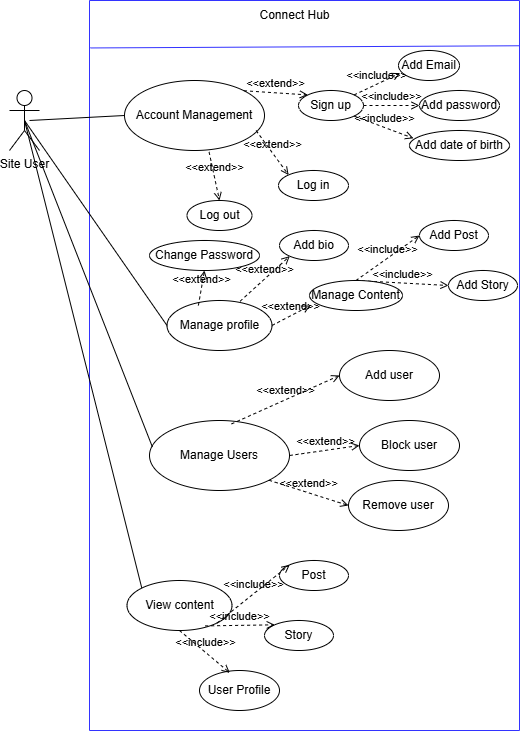

The diagram above was exported from draw.io. Its source (the exported page's mxGraphModel, read from the mxfile embedded in the PNG):
<mxGraphModel dx="1720" dy="743" grid="1" gridSize="10" guides="1" tooltips="1" connect="1" arrows="1" fold="1" page="1" pageScale="1" pageWidth="827" pageHeight="1169" math="0" shadow="0">
  <root>
    <mxCell id="0" />
    <mxCell id="1" parent="0" />
    <mxCell id="yQAe7mXzBgoi-jtD4TqB-1" value="Site User" style="shape=umlActor;verticalLabelPosition=bottom;verticalAlign=top;html=1;" vertex="1" parent="1">
      <mxGeometry x="90" y="170" width="30" height="60" as="geometry" />
    </mxCell>
    <mxCell id="yQAe7mXzBgoi-jtD4TqB-2" value="" style="swimlane;startSize=0;fillColor=#FFE6CC;strokeColor=#3333FF;" vertex="1" parent="1">
      <mxGeometry x="170" y="80" width="430" height="730" as="geometry" />
    </mxCell>
    <mxCell id="yQAe7mXzBgoi-jtD4TqB-3" value="Connect Hub" style="text;html=1;align=center;verticalAlign=middle;resizable=0;points=[];autosize=1;strokeColor=none;fillColor=none;" vertex="1" parent="yQAe7mXzBgoi-jtD4TqB-2">
      <mxGeometry x="160" width="90" height="30" as="geometry" />
    </mxCell>
    <mxCell id="yQAe7mXzBgoi-jtD4TqB-7" value="Sign up" style="ellipse;whiteSpace=wrap;html=1;" vertex="1" parent="yQAe7mXzBgoi-jtD4TqB-2">
      <mxGeometry x="209" y="90" width="65" height="30" as="geometry" />
    </mxCell>
    <mxCell id="yQAe7mXzBgoi-jtD4TqB-8" value="Manage profile" style="ellipse;whiteSpace=wrap;html=1;" vertex="1" parent="yQAe7mXzBgoi-jtD4TqB-2">
      <mxGeometry x="77.5" y="300" width="105" height="50" as="geometry" />
    </mxCell>
    <mxCell id="yQAe7mXzBgoi-jtD4TqB-9" value="Add user" style="ellipse;whiteSpace=wrap;html=1;" vertex="1" parent="yQAe7mXzBgoi-jtD4TqB-2">
      <mxGeometry x="250" y="350" width="100" height="50" as="geometry" />
    </mxCell>
    <mxCell id="yQAe7mXzBgoi-jtD4TqB-11" value="Remove user" style="ellipse;whiteSpace=wrap;html=1;" vertex="1" parent="yQAe7mXzBgoi-jtD4TqB-2">
      <mxGeometry x="259" y="480" width="100" height="50" as="geometry" />
    </mxCell>
    <mxCell id="yQAe7mXzBgoi-jtD4TqB-12" value="Block user" style="ellipse;whiteSpace=wrap;html=1;" vertex="1" parent="yQAe7mXzBgoi-jtD4TqB-2">
      <mxGeometry x="270" y="420" width="100" height="50" as="geometry" />
    </mxCell>
    <mxCell id="yQAe7mXzBgoi-jtD4TqB-13" value="Manage Users" style="ellipse;whiteSpace=wrap;html=1;" vertex="1" parent="yQAe7mXzBgoi-jtD4TqB-2">
      <mxGeometry x="60" y="420" width="140" height="70" as="geometry" />
    </mxCell>
    <mxCell id="yQAe7mXzBgoi-jtD4TqB-19" value="Add Post" style="ellipse;whiteSpace=wrap;html=1;" vertex="1" parent="yQAe7mXzBgoi-jtD4TqB-2">
      <mxGeometry x="330" y="220" width="69" height="30" as="geometry" />
    </mxCell>
    <mxCell id="yQAe7mXzBgoi-jtD4TqB-20" value="Add Story" style="ellipse;whiteSpace=wrap;html=1;" vertex="1" parent="yQAe7mXzBgoi-jtD4TqB-2">
      <mxGeometry x="359" y="270" width="69" height="30" as="geometry" />
    </mxCell>
    <mxCell id="yQAe7mXzBgoi-jtD4TqB-21" value="&amp;lt;&amp;lt;include&amp;gt;&amp;gt;" style="html=1;verticalAlign=bottom;labelBackgroundColor=none;endArrow=open;endFill=0;dashed=1;rounded=0;entryX=0;entryY=0.5;entryDx=0;entryDy=0;exitX=0.5;exitY=0;exitDx=0;exitDy=0;" edge="1" parent="yQAe7mXzBgoi-jtD4TqB-2" source="yQAe7mXzBgoi-jtD4TqB-89" target="yQAe7mXzBgoi-jtD4TqB-19">
      <mxGeometry width="160" relative="1" as="geometry">
        <mxPoint x="215" y="185" as="sourcePoint" />
        <mxPoint x="295" y="160" as="targetPoint" />
      </mxGeometry>
    </mxCell>
    <mxCell id="yQAe7mXzBgoi-jtD4TqB-22" value="&amp;lt;&amp;lt;include&amp;gt;&amp;gt;" style="html=1;verticalAlign=bottom;labelBackgroundColor=none;endArrow=open;endFill=0;dashed=1;rounded=0;exitX=0.5;exitY=0;exitDx=0;exitDy=0;entryX=0;entryY=0.5;entryDx=0;entryDy=0;" edge="1" parent="yQAe7mXzBgoi-jtD4TqB-2" source="yQAe7mXzBgoi-jtD4TqB-89" target="yQAe7mXzBgoi-jtD4TqB-20">
      <mxGeometry width="160" relative="1" as="geometry">
        <mxPoint x="100" y="250" as="sourcePoint" />
        <mxPoint x="260" y="250" as="targetPoint" />
      </mxGeometry>
    </mxCell>
    <mxCell id="yQAe7mXzBgoi-jtD4TqB-24" value="Account Management" style="ellipse;whiteSpace=wrap;html=1;" vertex="1" parent="yQAe7mXzBgoi-jtD4TqB-2">
      <mxGeometry x="35" y="80" width="140" height="70" as="geometry" />
    </mxCell>
    <mxCell id="yQAe7mXzBgoi-jtD4TqB-25" value="Log in" style="ellipse;whiteSpace=wrap;html=1;" vertex="1" parent="yQAe7mXzBgoi-jtD4TqB-2">
      <mxGeometry x="189" y="170" width="70" height="30" as="geometry" />
    </mxCell>
    <mxCell id="yQAe7mXzBgoi-jtD4TqB-26" value="Log out" style="ellipse;whiteSpace=wrap;html=1;" vertex="1" parent="yQAe7mXzBgoi-jtD4TqB-2">
      <mxGeometry x="97.5" y="200" width="65" height="30" as="geometry" />
    </mxCell>
    <mxCell id="yQAe7mXzBgoi-jtD4TqB-31" value="View content" style="ellipse;whiteSpace=wrap;html=1;" vertex="1" parent="yQAe7mXzBgoi-jtD4TqB-2">
      <mxGeometry x="37.5" y="580" width="105" height="50" as="geometry" />
    </mxCell>
    <mxCell id="yQAe7mXzBgoi-jtD4TqB-33" value="Post" style="ellipse;whiteSpace=wrap;html=1;" vertex="1" parent="yQAe7mXzBgoi-jtD4TqB-2">
      <mxGeometry x="190" y="560" width="69" height="30" as="geometry" />
    </mxCell>
    <mxCell id="yQAe7mXzBgoi-jtD4TqB-34" value="Story" style="ellipse;whiteSpace=wrap;html=1;" vertex="1" parent="yQAe7mXzBgoi-jtD4TqB-2">
      <mxGeometry x="175" y="620" width="69" height="30" as="geometry" />
    </mxCell>
    <mxCell id="yQAe7mXzBgoi-jtD4TqB-35" value="User Profile" style="ellipse;whiteSpace=wrap;html=1;" vertex="1" parent="yQAe7mXzBgoi-jtD4TqB-2">
      <mxGeometry x="110" y="670" width="80" height="40" as="geometry" />
    </mxCell>
    <mxCell id="yQAe7mXzBgoi-jtD4TqB-36" value="&amp;lt;&amp;lt;include&amp;gt;&amp;gt;" style="html=1;verticalAlign=bottom;labelBackgroundColor=none;endArrow=open;endFill=0;dashed=1;rounded=0;exitX=1;exitY=1;exitDx=0;exitDy=0;entryX=0;entryY=0;entryDx=0;entryDy=0;" edge="1" parent="yQAe7mXzBgoi-jtD4TqB-2" source="yQAe7mXzBgoi-jtD4TqB-31" target="yQAe7mXzBgoi-jtD4TqB-33">
      <mxGeometry width="160" relative="1" as="geometry">
        <mxPoint x="289" y="487" as="sourcePoint" />
        <mxPoint x="360" y="510" as="targetPoint" />
      </mxGeometry>
    </mxCell>
    <mxCell id="yQAe7mXzBgoi-jtD4TqB-37" value="&amp;lt;&amp;lt;include&amp;gt;&amp;gt;" style="html=1;verticalAlign=bottom;labelBackgroundColor=none;endArrow=open;endFill=0;dashed=1;rounded=0;exitX=0.5;exitY=1;exitDx=0;exitDy=0;entryX=0.38;entryY=0.06;entryDx=0;entryDy=0;entryPerimeter=0;" edge="1" parent="yQAe7mXzBgoi-jtD4TqB-2" source="yQAe7mXzBgoi-jtD4TqB-31" target="yQAe7mXzBgoi-jtD4TqB-35">
      <mxGeometry width="160" relative="1" as="geometry">
        <mxPoint x="116.5" y="499" as="sourcePoint" />
        <mxPoint x="180.5" y="500" as="targetPoint" />
      </mxGeometry>
    </mxCell>
    <mxCell id="yQAe7mXzBgoi-jtD4TqB-39" value="&amp;lt;&amp;lt;include&amp;gt;&amp;gt;" style="html=1;verticalAlign=bottom;labelBackgroundColor=none;endArrow=open;endFill=0;dashed=1;rounded=0;exitX=0.744;exitY=0.908;exitDx=0;exitDy=0;entryX=0;entryY=0;entryDx=0;entryDy=0;exitPerimeter=0;" edge="1" parent="yQAe7mXzBgoi-jtD4TqB-2" source="yQAe7mXzBgoi-jtD4TqB-31" target="yQAe7mXzBgoi-jtD4TqB-34">
      <mxGeometry width="160" relative="1" as="geometry">
        <mxPoint x="137" y="500" as="sourcePoint" />
        <mxPoint x="201" y="501" as="targetPoint" />
      </mxGeometry>
    </mxCell>
    <mxCell id="yQAe7mXzBgoi-jtD4TqB-41" value="Add Email" style="ellipse;whiteSpace=wrap;html=1;" vertex="1" parent="yQAe7mXzBgoi-jtD4TqB-2">
      <mxGeometry x="309" y="50" width="61" height="30" as="geometry" />
    </mxCell>
    <mxCell id="yQAe7mXzBgoi-jtD4TqB-71" value="Add password" style="ellipse;whiteSpace=wrap;html=1;" vertex="1" parent="yQAe7mXzBgoi-jtD4TqB-2">
      <mxGeometry x="330" y="90" width="80" height="30" as="geometry" />
    </mxCell>
    <mxCell id="yQAe7mXzBgoi-jtD4TqB-72" value="Add date of birth" style="ellipse;whiteSpace=wrap;html=1;" vertex="1" parent="yQAe7mXzBgoi-jtD4TqB-2">
      <mxGeometry x="320" y="130" width="100" height="30" as="geometry" />
    </mxCell>
    <mxCell id="yQAe7mXzBgoi-jtD4TqB-74" value="&amp;lt;&amp;lt;include&amp;gt;&amp;gt;" style="html=1;verticalAlign=bottom;labelBackgroundColor=none;endArrow=open;endFill=0;dashed=1;rounded=0;entryX=0.04;entryY=0.26;entryDx=0;entryDy=0;exitX=1;exitY=1;exitDx=0;exitDy=0;entryPerimeter=0;" edge="1" parent="yQAe7mXzBgoi-jtD4TqB-2" source="yQAe7mXzBgoi-jtD4TqB-7" target="yQAe7mXzBgoi-jtD4TqB-72">
      <mxGeometry width="160" relative="1" as="geometry">
        <mxPoint x="278" y="120" as="sourcePoint" />
        <mxPoint x="296" y="182" as="targetPoint" />
      </mxGeometry>
    </mxCell>
    <mxCell id="yQAe7mXzBgoi-jtD4TqB-75" value="&amp;lt;&amp;lt;include&amp;gt;&amp;gt;" style="html=1;verticalAlign=bottom;labelBackgroundColor=none;endArrow=open;endFill=0;dashed=1;rounded=0;entryX=0.03;entryY=0.753;entryDx=0;entryDy=0;exitX=1;exitY=0;exitDx=0;exitDy=0;entryPerimeter=0;" edge="1" parent="yQAe7mXzBgoi-jtD4TqB-2" source="yQAe7mXzBgoi-jtD4TqB-7" target="yQAe7mXzBgoi-jtD4TqB-41">
      <mxGeometry width="160" relative="1" as="geometry">
        <mxPoint x="244" y="60" as="sourcePoint" />
        <mxPoint x="304" y="82" as="targetPoint" />
      </mxGeometry>
    </mxCell>
    <mxCell id="yQAe7mXzBgoi-jtD4TqB-76" value="&amp;lt;&amp;lt;include&amp;gt;&amp;gt;" style="html=1;verticalAlign=bottom;labelBackgroundColor=none;endArrow=open;endFill=0;dashed=1;rounded=0;entryX=0;entryY=0.5;entryDx=0;entryDy=0;exitX=1;exitY=0.5;exitDx=0;exitDy=0;" edge="1" parent="yQAe7mXzBgoi-jtD4TqB-2" source="yQAe7mXzBgoi-jtD4TqB-7" target="yQAe7mXzBgoi-jtD4TqB-71">
      <mxGeometry width="160" relative="1" as="geometry">
        <mxPoint x="259" y="150" as="sourcePoint" />
        <mxPoint x="319" y="172" as="targetPoint" />
      </mxGeometry>
    </mxCell>
    <mxCell id="yQAe7mXzBgoi-jtD4TqB-78" value="&amp;lt;&amp;lt;extend&amp;gt;&amp;gt;" style="html=1;verticalAlign=bottom;labelBackgroundColor=none;endArrow=open;endFill=0;dashed=1;rounded=0;exitX=1;exitY=0;exitDx=0;exitDy=0;entryX=0;entryY=0;entryDx=0;entryDy=0;" edge="1" parent="yQAe7mXzBgoi-jtD4TqB-2" source="yQAe7mXzBgoi-jtD4TqB-24" target="yQAe7mXzBgoi-jtD4TqB-7">
      <mxGeometry width="160" relative="1" as="geometry">
        <mxPoint x="190" y="150" as="sourcePoint" />
        <mxPoint x="350" y="150" as="targetPoint" />
      </mxGeometry>
    </mxCell>
    <mxCell id="yQAe7mXzBgoi-jtD4TqB-79" value="&amp;lt;&amp;lt;extend&amp;gt;&amp;gt;" style="html=1;verticalAlign=bottom;labelBackgroundColor=none;endArrow=open;endFill=0;dashed=1;rounded=0;exitX=0.94;exitY=0.715;exitDx=0;exitDy=0;entryX=0;entryY=0;entryDx=0;entryDy=0;exitPerimeter=0;" edge="1" parent="yQAe7mXzBgoi-jtD4TqB-2" source="yQAe7mXzBgoi-jtD4TqB-24" target="yQAe7mXzBgoi-jtD4TqB-25">
      <mxGeometry width="160" relative="1" as="geometry">
        <mxPoint x="177.5" y="130" as="sourcePoint" />
        <mxPoint x="241.5" y="134" as="targetPoint" />
      </mxGeometry>
    </mxCell>
    <mxCell id="yQAe7mXzBgoi-jtD4TqB-80" value="&amp;lt;&amp;lt;extend&amp;gt;&amp;gt;" style="html=1;verticalAlign=bottom;labelBackgroundColor=none;endArrow=open;endFill=0;dashed=1;rounded=0;exitX=0.604;exitY=1.02;exitDx=0;exitDy=0;entryX=0.5;entryY=0;entryDx=0;entryDy=0;exitPerimeter=0;" edge="1" parent="yQAe7mXzBgoi-jtD4TqB-2" source="yQAe7mXzBgoi-jtD4TqB-24" target="yQAe7mXzBgoi-jtD4TqB-26">
      <mxGeometry width="160" relative="1" as="geometry">
        <mxPoint x="142.5" y="160" as="sourcePoint" />
        <mxPoint x="174.5" y="204" as="targetPoint" />
      </mxGeometry>
    </mxCell>
    <mxCell id="yQAe7mXzBgoi-jtD4TqB-77" value="&amp;lt;&amp;lt;extend&amp;gt;&amp;gt;" style="html=1;verticalAlign=bottom;labelBackgroundColor=none;endArrow=open;endFill=0;dashed=1;rounded=0;entryX=0;entryY=0.5;entryDx=0;entryDy=0;exitX=0.586;exitY=0.049;exitDx=0;exitDy=0;exitPerimeter=0;" edge="1" parent="yQAe7mXzBgoi-jtD4TqB-2" source="yQAe7mXzBgoi-jtD4TqB-13" target="yQAe7mXzBgoi-jtD4TqB-9">
      <mxGeometry width="160" relative="1" as="geometry">
        <mxPoint x="90" y="360" as="sourcePoint" />
        <mxPoint x="250" y="360" as="targetPoint" />
      </mxGeometry>
    </mxCell>
    <mxCell id="yQAe7mXzBgoi-jtD4TqB-81" value="&amp;lt;&amp;lt;extend&amp;gt;&amp;gt;" style="html=1;verticalAlign=bottom;labelBackgroundColor=none;endArrow=open;endFill=0;dashed=1;rounded=0;entryX=0;entryY=0.5;entryDx=0;entryDy=0;exitX=1;exitY=0.5;exitDx=0;exitDy=0;" edge="1" parent="yQAe7mXzBgoi-jtD4TqB-2" source="yQAe7mXzBgoi-jtD4TqB-13" target="yQAe7mXzBgoi-jtD4TqB-12">
      <mxGeometry width="160" relative="1" as="geometry">
        <mxPoint x="212" y="448" as="sourcePoint" />
        <mxPoint x="320" y="400" as="targetPoint" />
        <Array as="points" />
      </mxGeometry>
    </mxCell>
    <mxCell id="yQAe7mXzBgoi-jtD4TqB-82" value="&amp;lt;&amp;lt;extend&amp;gt;&amp;gt;" style="html=1;verticalAlign=bottom;labelBackgroundColor=none;endArrow=open;endFill=0;dashed=1;rounded=0;entryX=0;entryY=0.5;entryDx=0;entryDy=0;exitX=1;exitY=1;exitDx=0;exitDy=0;" edge="1" parent="yQAe7mXzBgoi-jtD4TqB-2" source="yQAe7mXzBgoi-jtD4TqB-13" target="yQAe7mXzBgoi-jtD4TqB-11">
      <mxGeometry width="160" relative="1" as="geometry">
        <mxPoint x="180" y="500" as="sourcePoint" />
        <mxPoint x="250" y="490" as="targetPoint" />
        <Array as="points" />
      </mxGeometry>
    </mxCell>
    <mxCell id="yQAe7mXzBgoi-jtD4TqB-84" value="Add bio" style="ellipse;whiteSpace=wrap;html=1;" vertex="1" parent="yQAe7mXzBgoi-jtD4TqB-2">
      <mxGeometry x="190" y="230" width="69" height="30" as="geometry" />
    </mxCell>
    <mxCell id="yQAe7mXzBgoi-jtD4TqB-85" value="Change Password" style="ellipse;whiteSpace=wrap;html=1;" vertex="1" parent="yQAe7mXzBgoi-jtD4TqB-2">
      <mxGeometry x="60" y="240" width="110" height="30" as="geometry" />
    </mxCell>
    <mxCell id="yQAe7mXzBgoi-jtD4TqB-86" value="&amp;lt;&amp;lt;extend&amp;gt;&amp;gt;" style="html=1;verticalAlign=bottom;labelBackgroundColor=none;endArrow=open;endFill=0;dashed=1;rounded=0;exitX=0.299;exitY=0.1;exitDx=0;exitDy=0;exitPerimeter=0;entryX=0.5;entryY=1;entryDx=0;entryDy=0;" edge="1" parent="yQAe7mXzBgoi-jtD4TqB-2" source="yQAe7mXzBgoi-jtD4TqB-8" target="yQAe7mXzBgoi-jtD4TqB-85">
      <mxGeometry width="160" relative="1" as="geometry">
        <mxPoint x="60" y="390" as="sourcePoint" />
        <mxPoint x="220" y="390" as="targetPoint" />
      </mxGeometry>
    </mxCell>
    <mxCell id="yQAe7mXzBgoi-jtD4TqB-87" value="&amp;lt;&amp;lt;extend&amp;gt;&amp;gt;" style="html=1;verticalAlign=bottom;labelBackgroundColor=none;endArrow=open;endFill=0;dashed=1;rounded=0;exitX=0.696;exitY=0.015;exitDx=0;exitDy=0;exitPerimeter=0;entryX=0;entryY=1;entryDx=0;entryDy=0;" edge="1" parent="yQAe7mXzBgoi-jtD4TqB-2" source="yQAe7mXzBgoi-jtD4TqB-8" target="yQAe7mXzBgoi-jtD4TqB-84">
      <mxGeometry width="160" relative="1" as="geometry">
        <mxPoint x="119" y="315" as="sourcePoint" />
        <mxPoint x="125" y="280" as="targetPoint" />
      </mxGeometry>
    </mxCell>
    <mxCell id="yQAe7mXzBgoi-jtD4TqB-89" value="Manage Content" style="ellipse;whiteSpace=wrap;html=1;" vertex="1" parent="yQAe7mXzBgoi-jtD4TqB-2">
      <mxGeometry x="220" y="280" width="93" height="30" as="geometry" />
    </mxCell>
    <mxCell id="yQAe7mXzBgoi-jtD4TqB-90" value="&amp;lt;&amp;lt;extend&amp;gt;&amp;gt;" style="html=1;verticalAlign=bottom;labelBackgroundColor=none;endArrow=open;endFill=0;dashed=1;rounded=0;exitX=1;exitY=0.5;exitDx=0;exitDy=0;entryX=0.01;entryY=0.833;entryDx=0;entryDy=0;entryPerimeter=0;" edge="1" parent="yQAe7mXzBgoi-jtD4TqB-2" source="yQAe7mXzBgoi-jtD4TqB-8" target="yQAe7mXzBgoi-jtD4TqB-89">
      <mxGeometry width="160" relative="1" as="geometry">
        <mxPoint x="150" y="390" as="sourcePoint" />
        <mxPoint x="310" y="390" as="targetPoint" />
      </mxGeometry>
    </mxCell>
    <mxCell id="yQAe7mXzBgoi-jtD4TqB-6" value="" style="endArrow=none;html=1;rounded=0;entryX=0.002;entryY=0.065;entryDx=0;entryDy=0;entryPerimeter=0;exitX=1;exitY=0.062;exitDx=0;exitDy=0;exitPerimeter=0;strokeColor=#3333FF;" edge="1" parent="1" source="yQAe7mXzBgoi-jtD4TqB-2" target="yQAe7mXzBgoi-jtD4TqB-2">
      <mxGeometry width="50" height="50" relative="1" as="geometry">
        <mxPoint x="290" y="110" as="sourcePoint" />
        <mxPoint x="340" y="60" as="targetPoint" />
        <Array as="points" />
      </mxGeometry>
    </mxCell>
    <mxCell id="yQAe7mXzBgoi-jtD4TqB-18" value="" style="endArrow=none;html=1;rounded=0;exitX=0.5;exitY=0.5;exitDx=0;exitDy=0;exitPerimeter=0;entryX=0.021;entryY=0.38;entryDx=0;entryDy=0;entryPerimeter=0;" edge="1" parent="1" source="yQAe7mXzBgoi-jtD4TqB-1" target="yQAe7mXzBgoi-jtD4TqB-13">
      <mxGeometry width="50" height="50" relative="1" as="geometry">
        <mxPoint x="130" y="210" as="sourcePoint" />
        <mxPoint x="180" y="160" as="targetPoint" />
      </mxGeometry>
    </mxCell>
    <mxCell id="yQAe7mXzBgoi-jtD4TqB-23" value="" style="endArrow=none;html=1;rounded=0;exitX=0.5;exitY=0.5;exitDx=0;exitDy=0;exitPerimeter=0;entryX=0;entryY=0.5;entryDx=0;entryDy=0;" edge="1" parent="1" source="yQAe7mXzBgoi-jtD4TqB-1" target="yQAe7mXzBgoi-jtD4TqB-8">
      <mxGeometry width="50" height="50" relative="1" as="geometry">
        <mxPoint x="31" y="280" as="sourcePoint" />
        <mxPoint x="179" y="427" as="targetPoint" />
      </mxGeometry>
    </mxCell>
    <mxCell id="yQAe7mXzBgoi-jtD4TqB-30" value="" style="endArrow=none;html=1;rounded=0;exitX=0;exitY=0.5;exitDx=0;exitDy=0;" edge="1" parent="1" source="yQAe7mXzBgoi-jtD4TqB-24">
      <mxGeometry width="50" height="50" relative="1" as="geometry">
        <mxPoint x="50" y="115" as="sourcePoint" />
        <mxPoint x="110" y="200" as="targetPoint" />
      </mxGeometry>
    </mxCell>
    <mxCell id="yQAe7mXzBgoi-jtD4TqB-32" value="" style="endArrow=none;html=1;rounded=0;entryX=0;entryY=0;entryDx=0;entryDy=0;exitX=0.5;exitY=0.5;exitDx=0;exitDy=0;exitPerimeter=0;" edge="1" parent="1" source="yQAe7mXzBgoi-jtD4TqB-1" target="yQAe7mXzBgoi-jtD4TqB-31">
      <mxGeometry width="50" height="50" relative="1" as="geometry">
        <mxPoint x="110" y="200" as="sourcePoint" />
        <mxPoint x="168" y="367" as="targetPoint" />
      </mxGeometry>
    </mxCell>
  </root>
</mxGraphModel>